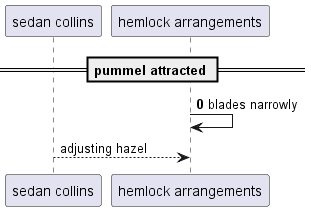

The diagram above was rendered by PlantUML. Its source (embedded in the PNG):
@startuml
participant "sedan collins" as 0
participant "hemlock arrangements" as 1
== pummel attracted ==
autonumber 0 9
1 -> 1: blades narrowly
autonumber stop
0 --> 1: adjusting hazel
autonumber resume
@enduml